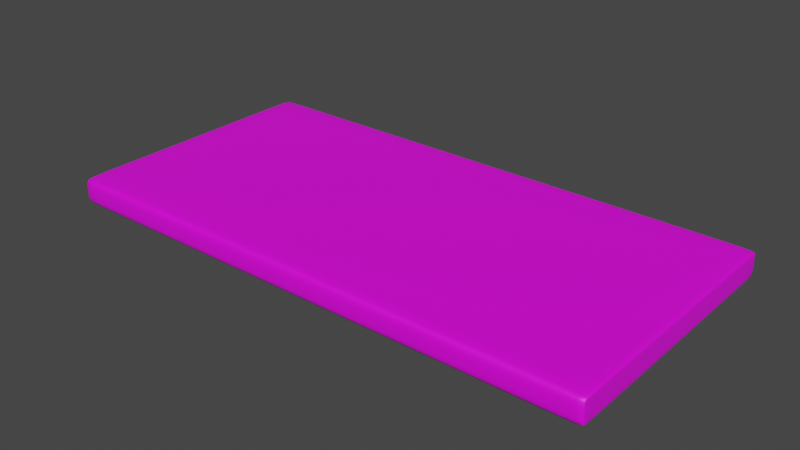 # Source: R0.blend  (saved by Blender 3.3.6; exported with 4.5.12 LTS)
import bpy
from mathutils import Matrix  # noqa: F401  (used for matrix-valued properties, if any)

bpy.ops.wm.read_factory_settings(use_empty=True)
scene = bpy.context.scene
scene.name = 'Scene'

# ---- collections
col_collection = bpy.data.collections.new('Collection'); scene.collection.children.link(col_collection)

# ---- images (referenced by path relative to the original .blend; pixels are not part of the script)
import os
ASSET_DIR = os.environ.get("B2B_ASSET_DIR", "")  # directory of the original .blend (textures are referenced by path, not embedded)
HERE = os.path.dirname(os.path.abspath(__file__))  # packed textures are extracted next to this script under _unpacked/

def load_image(name, relpath, width, height, colorspace="sRGB"):
    """Load a texture the original file referenced (path relative to the .blend, or extracted next to this script)."""
    p = next((c for c in (os.path.join(HERE, relpath), os.path.join(ASSET_DIR, relpath)) if relpath and os.path.exists(c)), "")
    if p:
        img = bpy.data.images.load(p, check_existing=True)
        img.name = name
    else:  # same state as the original file: an image datablock whose file is absent (Cycles renders it pink)
        img = bpy.data.images.new(name, width, height)
        img.source = "FILE"
        img.filepath = "//" + (relpath or name)
    img.colorspace_settings.name = colorspace
    return img
img_ramp = load_image('Ramp', '', 1024, 1024, 'sRGB')

# ---- materials (node trees are filled in below, after node groups)
mat_ramp = bpy.data.materials.new('Ramp')
mat_ramp.alpha_threshold = 0.0
mat_ramp.use_transparent_shadow = False
mat_ramp.roughness = 0.5
mat_ramp.line_color = (0.0, 0.0, 0.0, 1.0)

# ---- material node trees
mat_ramp.use_nodes = True; mat_ramp.node_tree.nodes.clear()
_N = mat_ramp.node_tree.nodes; _L = mat_ramp.node_tree.links
n0 = _N.new('ShaderNodeOutputMaterial'); n0.name = 'Material Output'; n0.location = (300, 300)
n1 = _N.new('ShaderNodeBsdfPrincipled'); n1.name = 'Principled BSDF'; n1.location = (10, 300)
n1.distribution = 'GGX'
n1.subsurface_method = 'RANDOM_WALK_SKIN'
n1.inputs[3].default_value = 1.45
n1.inputs[27].default_value = (0.0, 0.0, 0.0, 1.0)
n1.inputs[28].default_value = 1.0
n2 = _N.new('ShaderNodeTexImage'); n2.name = 'Image Texture'; n2.location = (-280, 280)
n2.image = img_ramp
_L.new(n1.outputs[0], n0.inputs[0])
_L.new(n2.outputs[0], n1.inputs[0])
n0.is_active_output = True

# ---- world
world_world = bpy.data.worlds.new('World'); scene.world = world_world
world_world.use_nodes = True; world_world.node_tree.nodes.clear()
_N = world_world.node_tree.nodes; _L = world_world.node_tree.links
n0 = _N.new('ShaderNodeOutputWorld'); n0.name = 'World Output'; n0.location = (300, 300)
n1 = _N.new('ShaderNodeBackground'); n1.name = 'Background'; n1.location = (10, 300)
n1.inputs[0].default_value = (0.05088, 0.05088, 0.05088, 1.0)
_L.new(n1.outputs[0], n0.inputs[0])
n0.is_active_output = True
world_world.color = (0.05088, 0.05088, 0.05088)
world_world.use_sun_shadow = False
world_world.sun_shadow_jitter_overblur = 0.0

# ---- meshes
me_cube = bpy.data.meshes.new('Cube')
me_cube.from_pydata([(1.0, 1.0, 1.0), (1.0, 1.0, -1.0), (1.0, -1.0, 1.0), (1.0, -1.0, -1.0), (-1.0, 1.0, 1.0), (-1.0, 1.0, -1.0), (-1.0, -1.0, 1.0), (-1.0, -1.0, -1.0), (0.9949, 1.0, -1.0), (0.9949, -1.0, 1.0), (0.9949, -1.0, -1.0), (0.9949, 1.0, 1.0), (-0.9975, 1.0, -1.0), (-0.9975, -1.0, 1.0), (-0.9975, -1.0, -1.0), (-0.9975, 1.0, 1.0), (1.0, 1.0, 0.0), (-1.0, -1.0, 0.0), (1.0, -1.0, 0.0), (-1.0, 1.0, 0.0), (0.9949, 1.0, 0.0), (0.9949, -1.0, 0.0), (-0.9975, 1.0, 0.0), (-0.9975, -1.0, 0.0), (-1.0, -0.9017, -1.0), (1.0, -0.9017, 1.0), (-1.0, -0.9017, 1.0), (1.0, -0.9017, -1.0), (0.9949, -0.9017, -1.0), (0.9949, -0.9017, 1.0), (-0.9975, -0.9017, -1.0), (-0.9975, -0.9017, 1.0), (1.0, -0.9017, 0.0), (-1.0, -0.9017, 0.0), (-1.0, 0.9232, 1.0), (1.0, 0.9232, -1.0), (-1.0, 0.9232, 0.0), (-1.0, 0.9232, -1.0), (1.0, 0.9232, 1.0), (0.9949, 0.9232, -1.0), (0.9949, 0.9232, 1.0), (-0.9975, 0.9232, -1.0), (-0.9975, 0.9232, 1.0), (1.0, 0.9232, 0.0), (0.005297, -1.0, -1.0), (0.005297, 1.0, 1.0), (0.005297, 1.0, -1.0), (0.005297, -1.0, 1.0), (0.005297, -1.0, 0.0), (0.005297, 1.0, 0.0), (0.005297, -0.9017, 1.0), (0.005297, -0.9017, -1.0), (0.005297, 0.9232, -1.0), (0.005297, 0.9232, 1.0)], [], [(31, 26, 6, 13), (23, 13, 6, 17), (36, 34, 4, 19), (28, 27, 3, 10), (32, 25, 2, 18), (20, 11, 0, 16), (49, 45, 11, 20), (51, 28, 10, 44), (18, 2, 9, 21), (25, 29, 9, 2), (24, 30, 14, 7), (19, 4, 15, 22), (48, 47, 13, 23), (50, 31, 13, 47), (44, 48, 23, 14), (5, 19, 22, 12), (3, 18, 21, 10), (46, 49, 20, 8), (8, 20, 16, 1), (27, 32, 18, 3), (37, 36, 19, 5), (14, 23, 17, 7), (7, 17, 33, 24), (35, 43, 32, 27), (53, 42, 31, 50), (37, 41, 30, 24), (38, 40, 29, 25), (52, 39, 28, 51), (43, 38, 25, 32), (39, 35, 27, 28), (17, 6, 26, 33), (42, 34, 26, 31), (15, 4, 34, 42), (8, 1, 35, 39), (16, 0, 38, 43), (46, 8, 39, 52), (0, 11, 40, 38), (5, 12, 41, 37), (45, 15, 42, 53), (1, 16, 43, 35), (24, 33, 36, 37), (33, 26, 34, 36), (11, 45, 53, 40), (12, 46, 52, 41), (41, 52, 51, 30), (40, 53, 50, 29), (12, 22, 49, 46), (10, 21, 48, 44), (29, 50, 47, 9), (21, 9, 47, 48), (30, 51, 44, 14), (22, 15, 45, 49)])
me_cube.polygons.foreach_set('use_smooth', [True] * 52)
_uv = me_cube.uv_layers.new(name='UVMap')
_uv.uv.foreach_set('vector', [0.8489, 0.724, 0.8533, 0.724, 0.8533, 0.7356, 0.8489, 0.7356, 0.5, 0.9667, 0.6178, 0.9667, 0.6178, 0.9711, 0.5, 0.9711, 0.5, 0.2554, 0.6178, 0.2554, 0.6178, 0.2644, 0.5, 0.2644, 0.3791, 0.724, 0.3822, 0.724, 0.3822, 0.7356, 0.3791, 0.7356, 0.5, 0.724, 0.6178, 0.724, 0.6178, 0.7356, 0.5, 0.7356, 0.5, 0.4969, 0.6178, 0.4969, 0.6178, 0.5, 0.5, 0.5, 0.5, 0.3828, 0.6178, 0.3828, 0.6178, 0.4969, 0.5, 0.4969, 0.2651, 0.724, 0.3791, 0.724, 0.3791, 0.7356, 0.2651, 0.7356, 0.5, 0.7356, 0.6178, 0.7356, 0.6178, 0.7387, 0.5, 0.7387, 0.6178, 0.724, 0.6209, 0.724, 0.6209, 0.7356, 0.6178, 0.7356, 0.1467, 0.724, 0.1511, 0.724, 0.1511, 0.7356, 0.1467, 0.7356, 0.5, 0.2644, 0.6178, 0.2644, 0.6178, 0.2688, 0.5, 0.2688, 0.5, 0.8527, 0.6178, 0.8527, 0.6178, 0.9667, 0.5, 0.9667, 0.7349, 0.724, 0.8489, 0.724, 0.8489, 0.7356, 0.7349, 0.7356, 0.3822, 0.8527, 0.5, 0.8527, 0.5, 0.9667, 0.3822, 0.9667, 0.3822, 0.2644, 0.5, 0.2644, 0.5, 0.2688, 0.3822, 0.2688, 0.3822, 0.7356, 0.5, 0.7356, 0.5, 0.7387, 0.3822, 0.7387, 0.3822, 0.3828, 0.5, 0.3828, 0.5, 0.4969, 0.3822, 0.4969, 0.3822, 0.4969, 0.5, 0.4969, 0.5, 0.5, 0.3822, 0.5, 0.3822, 0.724, 0.5, 0.724, 0.5, 0.7356, 0.3822, 0.7356, 0.3822, 0.2554, 0.5, 0.2554, 0.5, 0.2644, 0.3822, 0.2644, 0.3822, 0.9667, 0.5, 0.9667, 0.5, 0.9711, 0.3822, 0.9711, 0.3822, 0.02889, 0.5, 0.02889, 0.5, 0.04046, 0.3822, 0.04046, 0.3822, 0.509, 0.5, 0.509, 0.5, 0.724, 0.3822, 0.724, 0.7349, 0.509, 0.8489, 0.509, 0.8489, 0.724, 0.7349, 0.724, 0.1467, 0.509, 0.1511, 0.509, 0.1511, 0.724, 0.1467, 0.724, 0.6178, 0.509, 0.6209, 0.509, 0.6209, 0.724, 0.6178, 0.724, 0.2651, 0.509, 0.3791, 0.509, 0.3791, 0.724, 0.2651, 0.724, 0.5, 0.509, 0.6178, 0.509, 0.6178, 0.724, 0.5, 0.724, 0.3791, 0.509, 0.3822, 0.509, 0.3822, 0.724, 0.3791, 0.724, 0.5, 0.02889, 0.6178, 0.02889, 0.6178, 0.04046, 0.5, 0.04046, 0.8489, 0.509, 0.8533, 0.509, 0.8533, 0.724, 0.8489, 0.724, 0.8489, 0.5, 0.8533, 0.5, 0.8533, 0.509, 0.8489, 0.509, 0.3791, 0.5, 0.3822, 0.5, 0.3822, 0.509, 0.3791, 0.509, 0.5, 0.5, 0.6178, 0.5, 0.6178, 0.509, 0.5, 0.509, 0.2651, 0.5, 0.3791, 0.5, 0.3791, 0.509, 0.2651, 0.509, 0.6178, 0.5, 0.6209, 0.5, 0.6209, 0.509, 0.6178, 0.509, 0.1467, 0.5, 0.1511, 0.5, 0.1511, 0.509, 0.1467, 0.509, 0.7349, 0.5, 0.8489, 0.5, 0.8489, 0.509, 0.7349, 0.509, 0.3822, 0.5, 0.5, 0.5, 0.5, 0.509, 0.3822, 0.509, 0.3822, 0.04046, 0.5, 0.04046, 0.5, 0.2554, 0.3822, 0.2554, 0.5, 0.04046, 0.6178, 0.04046, 0.6178, 0.2554, 0.5, 0.2554, 0.6209, 0.5, 0.7349, 0.5, 0.7349, 0.509, 0.6209, 0.509, 0.1511, 0.5, 0.2651, 0.5, 0.2651, 0.509, 0.1511, 0.509, 0.1511, 0.509, 0.2651, 0.509, 0.2651, 0.724, 0.1511, 0.724, 0.7885, 0.1198, 0.9095, 0.1198, 0.9095, 0.3479, 0.7885, 0.3479, 0.3822, 0.2688, 0.5, 0.2688, 0.5, 0.3828, 0.3822, 0.3828, 0.3822, 0.7387, 0.5, 0.7387, 0.5, 0.8527, 0.3822, 0.8527, 0.6209, 0.724, 0.7349, 0.724, 0.7349, 0.7356, 0.6209, 0.7356, 0.5, 0.7387, 0.6178, 0.7387, 0.6178, 0.8527, 0.5, 0.8527, 0.1511, 0.724, 0.2651, 0.724, 0.2651, 0.7356, 0.1511, 0.7356, 0.5, 0.2688, 0.6178, 0.2688, 0.6178, 0.3828, 0.5, 0.3828])
me_cube.materials.append(mat_ramp)
me_cube.use_mirror_vertex_groups = False
me_cube.update()

# ---- objects
ob_cube = bpy.data.objects.new('Cube', me_cube)

# ---- transforms, parenting, visibility, modifiers, constraints
ob_cube.location = (0.0, 0.0, 0.0)
ob_cube.scale = (10.0, 5.0, 0.5)
ob_cube.lock_rotations_4d = False
ob_cube.empty_display_type = 'ARROWS'
ob_cube.lineart.crease_threshold = 0.0
_m = ob_cube.modifiers.new('Subdivision', 'SUBSURF')
_m.levels = 2

# ---- collection membership
col_collection.objects.link(ob_cube)

# ---- scene / render settings (as saved in the file)
scene.frame_start = 1; scene.frame_end = 250; scene.frame_set(1)
scene.render.engine = 'BLENDER_EEVEE_NEXT'
scene.cycles.sampling_pattern = 'TABULATED_SOBOL'
scene.cycles.use_light_tree = False
scene.view_settings.view_transform = 'Filmic'
bpy.context.view_layer.update()

# ---- added for rendering (the .blend has no active camera and no usable light): camera, sun
cam_auto = bpy.data.cameras.new('AutoCamera')
cam_auto.lens = 50.0
cam_auto.sensor_width = 36.0
cam_auto.clip_end = 1000.0
ob_auto_camera = bpy.data.objects.new('AutoCamera', cam_auto)
scene.collection.objects.link(ob_auto_camera)
ob_auto_camera.location = (20.7093, -24.8512, 16.5675)
ob_auto_camera.rotation_euler = (1.09748, -7.21219e-08, 0.694738)
scene.camera = ob_auto_camera
light_auto_sun = bpy.data.lights.new('AutoSun', 'SUN')
light_auto_sun.energy = 3.0
light_auto_sun.angle = 0.0523599
ob_auto_sun = bpy.data.objects.new('AutoSun', light_auto_sun)
scene.collection.objects.link(ob_auto_sun)
ob_auto_sun.rotation_euler = (0.872665, 0.174533, 0.523599)
bpy.context.view_layer.update()
